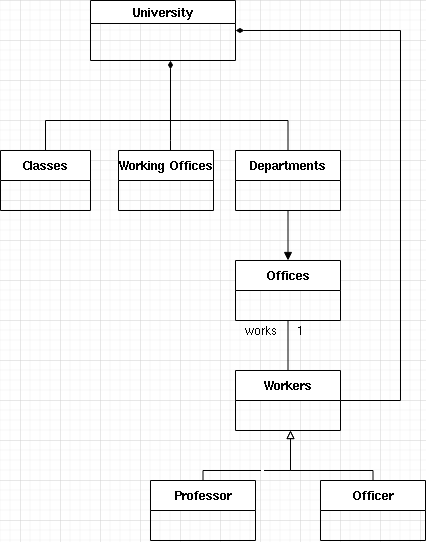

The diagram above was exported from draw.io. Its source (the exported page's mxGraphModel, read from the mxfile embedded in the PNG):
<mxGraphModel dx="1185" dy="616" grid="1" gridSize="10" guides="1" tooltips="1" connect="1" arrows="1" fold="1" page="1" pageScale="1" pageWidth="850" pageHeight="1100" math="0" shadow="0">
  <root>
    <mxCell id="0" />
    <mxCell id="1" parent="0" />
    <mxCell id="iyBb5B6qfB-7lcFlJ2wY-2" value="University" style="swimlane;" vertex="1" parent="1">
      <mxGeometry x="350" y="160" width="145" height="60" as="geometry" />
    </mxCell>
    <mxCell id="iyBb5B6qfB-7lcFlJ2wY-4" style="edgeStyle=orthogonalEdgeStyle;rounded=0;orthogonalLoop=1;jettySize=auto;html=1;endArrow=diamondThin;endFill=1;strokeWidth=1;" edge="1" parent="1" source="iyBb5B6qfB-7lcFlJ2wY-3">
      <mxGeometry relative="1" as="geometry">
        <mxPoint x="430" y="220" as="targetPoint" />
        <Array as="points">
          <mxPoint x="305" y="280" />
          <mxPoint x="430" y="280" />
        </Array>
      </mxGeometry>
    </mxCell>
    <mxCell id="iyBb5B6qfB-7lcFlJ2wY-3" value="&#10;Classes&#10;" style="swimlane;startSize=30;" vertex="1" parent="1">
      <mxGeometry x="260" y="310" width="90" height="60" as="geometry" />
    </mxCell>
    <mxCell id="iyBb5B6qfB-7lcFlJ2wY-7" style="edgeStyle=orthogonalEdgeStyle;rounded=0;orthogonalLoop=1;jettySize=auto;html=1;endArrow=none;endFill=0;" edge="1" parent="1" source="iyBb5B6qfB-7lcFlJ2wY-5">
      <mxGeometry relative="1" as="geometry">
        <mxPoint x="430" y="270" as="targetPoint" />
        <Array as="points">
          <mxPoint x="430" y="300" />
          <mxPoint x="430" y="300" />
        </Array>
      </mxGeometry>
    </mxCell>
    <mxCell id="iyBb5B6qfB-7lcFlJ2wY-5" value="Working Offices" style="swimlane;startSize=30;" vertex="1" parent="1">
      <mxGeometry x="378" y="310" width="95" height="60" as="geometry" />
    </mxCell>
    <mxCell id="iyBb5B6qfB-7lcFlJ2wY-11" style="edgeStyle=orthogonalEdgeStyle;rounded=0;orthogonalLoop=1;jettySize=auto;html=1;exitX=0.5;exitY=0;exitDx=0;exitDy=0;endArrow=none;endFill=0;" edge="1" parent="1" source="iyBb5B6qfB-7lcFlJ2wY-8">
      <mxGeometry relative="1" as="geometry">
        <mxPoint x="430" y="250" as="targetPoint" />
      </mxGeometry>
    </mxCell>
    <mxCell id="iyBb5B6qfB-7lcFlJ2wY-13" style="edgeStyle=orthogonalEdgeStyle;rounded=0;orthogonalLoop=1;jettySize=auto;html=1;entryX=0.5;entryY=0;entryDx=0;entryDy=0;endArrow=block;endFill=1;strokeWidth=1;" edge="1" parent="1" source="iyBb5B6qfB-7lcFlJ2wY-8" target="iyBb5B6qfB-7lcFlJ2wY-12">
      <mxGeometry relative="1" as="geometry" />
    </mxCell>
    <mxCell id="iyBb5B6qfB-7lcFlJ2wY-8" value="Departments" style="swimlane;startSize=30;" vertex="1" parent="1">
      <mxGeometry x="495" y="310" width="105" height="60" as="geometry" />
    </mxCell>
    <mxCell id="iyBb5B6qfB-7lcFlJ2wY-12" value="Offices" style="swimlane;startSize=30;" vertex="1" parent="1">
      <mxGeometry x="495" y="420" width="105" height="60" as="geometry" />
    </mxCell>
    <mxCell id="iyBb5B6qfB-7lcFlJ2wY-17" value="&amp;nbsp;" style="edgeStyle=orthogonalEdgeStyle;rounded=0;orthogonalLoop=1;jettySize=auto;html=1;endArrow=block;endFill=0;strokeWidth=1;" edge="1" parent="1" source="iyBb5B6qfB-7lcFlJ2wY-14">
      <mxGeometry relative="1" as="geometry">
        <mxPoint x="550" y="590" as="targetPoint" />
        <Array as="points">
          <mxPoint x="463" y="630" />
          <mxPoint x="550" y="630" />
        </Array>
      </mxGeometry>
    </mxCell>
    <mxCell id="iyBb5B6qfB-7lcFlJ2wY-14" value="Professor" style="swimlane;startSize=30;" vertex="1" parent="1">
      <mxGeometry x="410" y="640" width="105" height="60" as="geometry" />
    </mxCell>
    <mxCell id="iyBb5B6qfB-7lcFlJ2wY-18" style="edgeStyle=orthogonalEdgeStyle;rounded=0;orthogonalLoop=1;jettySize=auto;html=1;endArrow=block;endFill=0;strokeWidth=1;" edge="1" parent="1" source="iyBb5B6qfB-7lcFlJ2wY-15">
      <mxGeometry relative="1" as="geometry">
        <mxPoint x="550" y="590" as="targetPoint" />
        <Array as="points">
          <mxPoint x="633" y="630" />
          <mxPoint x="550" y="630" />
        </Array>
      </mxGeometry>
    </mxCell>
    <mxCell id="iyBb5B6qfB-7lcFlJ2wY-15" value="Officer" style="swimlane;startSize=30;" vertex="1" parent="1">
      <mxGeometry x="580" y="640" width="105" height="60" as="geometry" />
    </mxCell>
    <mxCell id="iyBb5B6qfB-7lcFlJ2wY-19" style="edgeStyle=orthogonalEdgeStyle;rounded=0;orthogonalLoop=1;jettySize=auto;html=1;endArrow=diamondThin;endFill=1;strokeWidth=1;entryX=1;entryY=0.5;entryDx=0;entryDy=0;" edge="1" parent="1" source="iyBb5B6qfB-7lcFlJ2wY-16" target="iyBb5B6qfB-7lcFlJ2wY-2">
      <mxGeometry relative="1" as="geometry">
        <mxPoint x="510" y="190" as="targetPoint" />
        <Array as="points">
          <mxPoint x="660" y="560" />
          <mxPoint x="660" y="190" />
        </Array>
      </mxGeometry>
    </mxCell>
    <mxCell id="iyBb5B6qfB-7lcFlJ2wY-20" style="edgeStyle=orthogonalEdgeStyle;rounded=0;orthogonalLoop=1;jettySize=auto;html=1;entryX=0.5;entryY=1;entryDx=0;entryDy=0;endArrow=none;endFill=0;strokeWidth=1;" edge="1" parent="1" source="iyBb5B6qfB-7lcFlJ2wY-16" target="iyBb5B6qfB-7lcFlJ2wY-12">
      <mxGeometry relative="1" as="geometry" />
    </mxCell>
    <mxCell id="iyBb5B6qfB-7lcFlJ2wY-16" value="Workers" style="swimlane;startSize=30;" vertex="1" parent="1">
      <mxGeometry x="495" y="530" width="105" height="60" as="geometry" />
    </mxCell>
    <mxCell id="iyBb5B6qfB-7lcFlJ2wY-21" value="1" style="text;html=1;align=center;verticalAlign=middle;resizable=0;points=[];autosize=1;strokeColor=none;fillColor=none;" vertex="1" parent="1">
      <mxGeometry x="550" y="480" width="20" height="20" as="geometry" />
    </mxCell>
    <mxCell id="iyBb5B6qfB-7lcFlJ2wY-23" value="works" style="text;html=1;align=center;verticalAlign=middle;resizable=0;points=[];autosize=1;strokeColor=none;fillColor=none;" vertex="1" parent="1">
      <mxGeometry x="495" y="480" width="50" height="20" as="geometry" />
    </mxCell>
  </root>
</mxGraphModel>